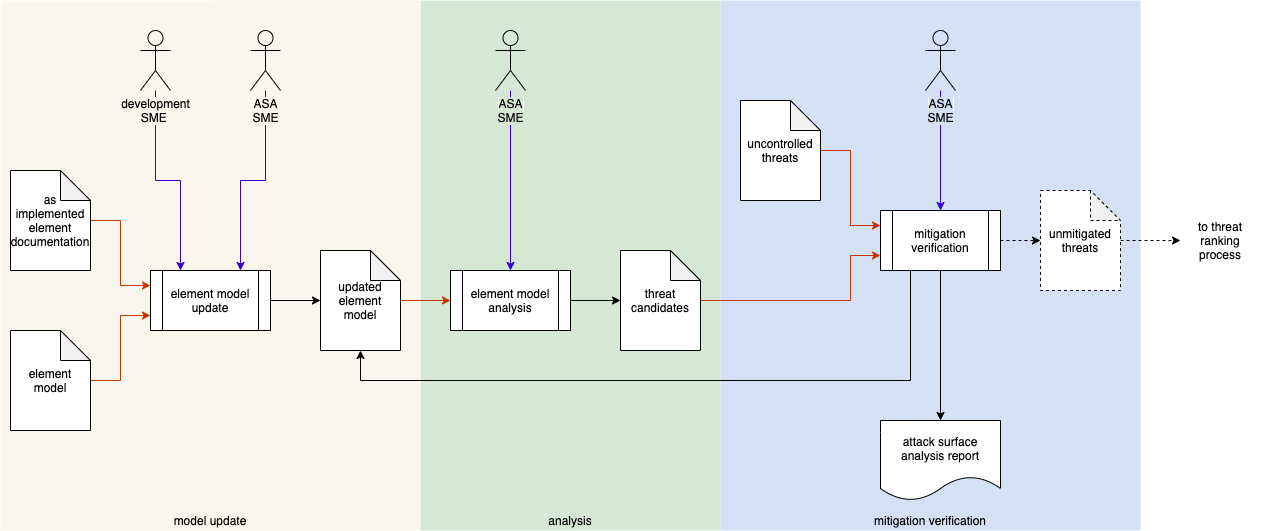

The diagram above was exported from draw.io. Its source (the exported page's mxGraphModel, read from the mxfile embedded in the PNG):
<mxGraphModel dx="2583" dy="997" grid="1" gridSize="10" guides="1" tooltips="1" connect="1" arrows="1" fold="1" page="1" pageScale="1" pageWidth="1100" pageHeight="850" math="0" shadow="0">
  <root>
    <mxCell id="0" />
    <mxCell id="1" parent="0" />
    <mxCell id="2" value="" style="rounded=0;whiteSpace=wrap;html=1;fillColor=#f9f7ed;strokeColor=none;" vertex="1" parent="1">
      <mxGeometry x="-1050" y="80" width="420" height="530" as="geometry" />
    </mxCell>
    <mxCell id="3" value="" style="rounded=0;whiteSpace=wrap;html=1;strokeColor=none;fillColor=#D5E8D4;" vertex="1" parent="1">
      <mxGeometry x="-630" y="80" width="300" height="530" as="geometry" />
    </mxCell>
    <mxCell id="4" value="" style="rounded=0;whiteSpace=wrap;html=1;strokeColor=none;fillColor=#D4E1F5;" vertex="1" parent="1">
      <mxGeometry x="-330" y="80" width="420" height="530" as="geometry" />
    </mxCell>
    <mxCell id="5" value="attack surface analysis report" style="shape=document;whiteSpace=wrap;html=1;boundedLbl=1;" vertex="1" parent="1">
      <mxGeometry x="-170" y="500" width="120" height="80" as="geometry" />
    </mxCell>
    <mxCell id="6" style="edgeStyle=orthogonalEdgeStyle;rounded=0;orthogonalLoop=1;jettySize=auto;html=1;entryX=0;entryY=0.5;entryDx=0;entryDy=0;entryPerimeter=0;" edge="1" source="7" target="15" parent="1">
      <mxGeometry relative="1" as="geometry" />
    </mxCell>
    <mxCell id="7" value="element model analysis" style="shape=process;whiteSpace=wrap;html=1;backgroundOutline=1;" vertex="1" parent="1">
      <mxGeometry x="-600" y="350" width="120" height="60" as="geometry" />
    </mxCell>
    <mxCell id="8" style="edgeStyle=orthogonalEdgeStyle;rounded=0;orthogonalLoop=1;jettySize=auto;html=1;entryX=0.75;entryY=0;entryDx=0;entryDy=0;fillColor=#6a00ff;strokeColor=#3700CC;" edge="1" source="31" target="23" parent="1">
      <mxGeometry relative="1" as="geometry" />
    </mxCell>
    <mxCell id="9" style="edgeStyle=orthogonalEdgeStyle;rounded=0;orthogonalLoop=1;jettySize=auto;html=1;entryX=0.5;entryY=0;entryDx=0;entryDy=0;fillColor=#6a00ff;strokeColor=#3700CC;" edge="1" source="29" target="19" parent="1">
      <mxGeometry relative="1" as="geometry">
        <mxPoint x="-165" y="-80" as="sourcePoint" />
        <Array as="points">
          <mxPoint x="-110" y="200" />
          <mxPoint x="-110" y="200" />
        </Array>
      </mxGeometry>
    </mxCell>
    <mxCell id="10" style="edgeStyle=orthogonalEdgeStyle;rounded=0;orthogonalLoop=1;jettySize=auto;html=1;entryX=0.5;entryY=0;entryDx=0;entryDy=0;fillColor=#6a00ff;strokeColor=#3700CC;" edge="1" source="30" target="7" parent="1">
      <mxGeometry relative="1" as="geometry" />
    </mxCell>
    <mxCell id="11" style="edgeStyle=orthogonalEdgeStyle;rounded=0;orthogonalLoop=1;jettySize=auto;html=1;entryX=0.25;entryY=0;entryDx=0;entryDy=0;fillColor=#6a00ff;strokeColor=#3700CC;" edge="1" source="32" target="23" parent="1">
      <mxGeometry relative="1" as="geometry" />
    </mxCell>
    <mxCell id="12" style="edgeStyle=orthogonalEdgeStyle;rounded=0;orthogonalLoop=1;jettySize=auto;html=1;entryX=0;entryY=0.5;entryDx=0;entryDy=0;fillColor=#fa6800;strokeColor=#C73500;" edge="1" source="13" target="7" parent="1">
      <mxGeometry relative="1" as="geometry" />
    </mxCell>
    <mxCell id="13" value="updated element model" style="shape=note;whiteSpace=wrap;html=1;backgroundOutline=1;darkOpacity=0.05;" vertex="1" parent="1">
      <mxGeometry x="-730" y="330" width="80" height="100" as="geometry" />
    </mxCell>
    <mxCell id="14" style="edgeStyle=orthogonalEdgeStyle;rounded=0;orthogonalLoop=1;jettySize=auto;html=1;entryX=0;entryY=0.75;entryDx=0;entryDy=0;fillColor=#fa6800;strokeColor=#C73500;" edge="1" source="15" target="19" parent="1">
      <mxGeometry relative="1" as="geometry">
        <Array as="points">
          <mxPoint x="-200" y="380" />
          <mxPoint x="-200" y="335" />
        </Array>
      </mxGeometry>
    </mxCell>
    <mxCell id="15" value="threat candidates" style="shape=note;whiteSpace=wrap;html=1;backgroundOutline=1;darkOpacity=0.05;" vertex="1" parent="1">
      <mxGeometry x="-430" y="330" width="80" height="100" as="geometry" />
    </mxCell>
    <mxCell id="16" style="edgeStyle=orthogonalEdgeStyle;rounded=0;orthogonalLoop=1;jettySize=auto;html=1;entryX=0;entryY=0.5;entryDx=0;entryDy=0;entryPerimeter=0;dashed=1;" edge="1" source="19" target="21" parent="1">
      <mxGeometry relative="1" as="geometry" />
    </mxCell>
    <mxCell id="17" style="edgeStyle=orthogonalEdgeStyle;rounded=0;orthogonalLoop=1;jettySize=auto;html=1;entryX=0.5;entryY=0;entryDx=0;entryDy=0;exitX=0.5;exitY=1;exitDx=0;exitDy=0;" edge="1" source="19" target="5" parent="1">
      <mxGeometry relative="1" as="geometry" />
    </mxCell>
    <mxCell id="18" style="edgeStyle=orthogonalEdgeStyle;rounded=0;orthogonalLoop=1;jettySize=auto;html=1;exitX=0.25;exitY=1;exitDx=0;exitDy=0;entryX=0.5;entryY=1;entryDx=0;entryDy=0;entryPerimeter=0;strokeWidth=1;" edge="1" source="19" target="13" parent="1">
      <mxGeometry relative="1" as="geometry">
        <mxPoint x="-720" y="640" as="targetPoint" />
        <Array as="points">
          <mxPoint x="-140" y="460" />
          <mxPoint x="-690" y="460" />
        </Array>
      </mxGeometry>
    </mxCell>
    <mxCell id="19" value="mitigation verification" style="shape=process;whiteSpace=wrap;html=1;backgroundOutline=1;" vertex="1" parent="1">
      <mxGeometry x="-170" y="290" width="120" height="60" as="geometry" />
    </mxCell>
    <mxCell id="20" style="edgeStyle=orthogonalEdgeStyle;rounded=0;orthogonalLoop=1;jettySize=auto;html=1;entryX=0;entryY=0.5;entryDx=0;entryDy=0;dashed=1;" edge="1" source="21" target="37" parent="1">
      <mxGeometry relative="1" as="geometry" />
    </mxCell>
    <mxCell id="21" value="unmitigated threats" style="shape=note;whiteSpace=wrap;html=1;backgroundOutline=1;darkOpacity=0.05;dashed=1;" vertex="1" parent="1">
      <mxGeometry x="-10" y="270" width="80" height="100" as="geometry" />
    </mxCell>
    <mxCell id="22" style="edgeStyle=orthogonalEdgeStyle;rounded=0;orthogonalLoop=1;jettySize=auto;html=1;entryX=0;entryY=0.5;entryDx=0;entryDy=0;entryPerimeter=0;" edge="1" source="23" target="13" parent="1">
      <mxGeometry relative="1" as="geometry" />
    </mxCell>
    <mxCell id="23" value="element model update" style="shape=process;whiteSpace=wrap;html=1;backgroundOutline=1;" vertex="1" parent="1">
      <mxGeometry x="-900" y="350" width="120" height="60" as="geometry" />
    </mxCell>
    <mxCell id="24" value="model update" style="text;html=1;strokeColor=none;fillColor=none;align=center;verticalAlign=middle;whiteSpace=wrap;rounded=0;" vertex="1" parent="1">
      <mxGeometry x="-1050" y="590" width="420" height="20" as="geometry" />
    </mxCell>
    <mxCell id="25" value="analysis" style="text;html=1;strokeColor=none;fillColor=none;align=center;verticalAlign=middle;whiteSpace=wrap;rounded=0;" vertex="1" parent="1">
      <mxGeometry x="-630" y="590" width="300" height="20" as="geometry" />
    </mxCell>
    <mxCell id="26" value="mitigation verification" style="text;html=1;strokeColor=none;fillColor=none;align=center;verticalAlign=middle;whiteSpace=wrap;rounded=0;" vertex="1" parent="1">
      <mxGeometry x="-330" y="590" width="420" height="20" as="geometry" />
    </mxCell>
    <mxCell id="27" style="edgeStyle=orthogonalEdgeStyle;rounded=0;orthogonalLoop=1;jettySize=auto;html=1;fillColor=#fa6800;entryX=0;entryY=0.25;entryDx=0;entryDy=0;strokeColor=#C73500;" edge="1" source="28" target="23" parent="1">
      <mxGeometry relative="1" as="geometry">
        <mxPoint x="-900" y="380" as="targetPoint" />
      </mxGeometry>
    </mxCell>
    <mxCell id="28" value="as implemented element&lt;br&gt;documentation" style="shape=note;whiteSpace=wrap;html=1;backgroundOutline=1;darkOpacity=0.05;" vertex="1" parent="1">
      <mxGeometry x="-1040" y="250" width="80" height="100" as="geometry" />
    </mxCell>
    <mxCell id="29" value="&lt;span style=&quot;background-color: rgb(212 , 225 , 245)&quot;&gt;ASA&lt;br&gt;SME&lt;/span&gt;" style="shape=umlActor;verticalLabelPosition=bottom;labelBackgroundColor=#ffffff;verticalAlign=top;html=1;outlineConnect=0;fillColor=#D4E1F5;" vertex="1" parent="1">
      <mxGeometry x="-125" y="110" width="30" height="60" as="geometry" />
    </mxCell>
    <mxCell id="30" value="&lt;span style=&quot;background-color: rgb(213 , 232 , 212)&quot;&gt;ASA&lt;br&gt;SME&lt;/span&gt;" style="shape=umlActor;verticalLabelPosition=bottom;labelBackgroundColor=#ffffff;verticalAlign=top;html=1;outlineConnect=0;fillColor=#D5E8D4;" vertex="1" parent="1">
      <mxGeometry x="-555" y="110" width="30" height="60" as="geometry" />
    </mxCell>
    <mxCell id="31" value="&lt;span style=&quot;background-color: rgb(249 , 247 , 237)&quot;&gt;ASA&lt;br&gt;SME&lt;/span&gt;" style="shape=umlActor;verticalLabelPosition=bottom;labelBackgroundColor=#ffffff;verticalAlign=top;html=1;outlineConnect=0;fillColor=#F9F7ED;" vertex="1" parent="1">
      <mxGeometry x="-800" y="110" width="30" height="60" as="geometry" />
    </mxCell>
    <mxCell id="32" value="&lt;span style=&quot;background-color: rgb(249 , 247 , 237)&quot;&gt;development&lt;br&gt;&amp;nbsp; &amp;nbsp; &amp;nbsp; SME&amp;nbsp; &amp;nbsp; &amp;nbsp; &amp;nbsp;&lt;/span&gt;" style="shape=umlActor;verticalLabelPosition=bottom;labelBackgroundColor=#ffffff;verticalAlign=top;html=1;outlineConnect=0;fillColor=#F9F7ED;" vertex="1" parent="1">
      <mxGeometry x="-910" y="110" width="30" height="60" as="geometry" />
    </mxCell>
    <mxCell id="33" style="edgeStyle=orthogonalEdgeStyle;rounded=0;orthogonalLoop=1;jettySize=auto;html=1;entryX=0;entryY=0.75;entryDx=0;entryDy=0;strokeColor=#C73500;" edge="1" source="34" target="23" parent="1">
      <mxGeometry relative="1" as="geometry" />
    </mxCell>
    <mxCell id="34" value="element model" style="shape=note;whiteSpace=wrap;html=1;backgroundOutline=1;darkOpacity=0.05;" vertex="1" parent="1">
      <mxGeometry x="-1040" y="410" width="80" height="100" as="geometry" />
    </mxCell>
    <mxCell id="35" style="edgeStyle=orthogonalEdgeStyle;rounded=0;orthogonalLoop=1;jettySize=auto;html=1;entryX=0;entryY=0.25;entryDx=0;entryDy=0;strokeColor=#C73500;" edge="1" source="36" target="19" parent="1">
      <mxGeometry relative="1" as="geometry" />
    </mxCell>
    <mxCell id="36" value="uncontrolled threats" style="shape=note;whiteSpace=wrap;html=1;backgroundOutline=1;darkOpacity=0.05;" vertex="1" parent="1">
      <mxGeometry x="-310" y="180" width="80" height="100" as="geometry" />
    </mxCell>
    <mxCell id="37" value="to threat ranking process" style="text;html=1;strokeColor=none;fillColor=none;align=center;verticalAlign=middle;whiteSpace=wrap;rounded=0;" vertex="1" parent="1">
      <mxGeometry x="130" y="280" width="80" height="80" as="geometry" />
    </mxCell>
  </root>
</mxGraphModel>